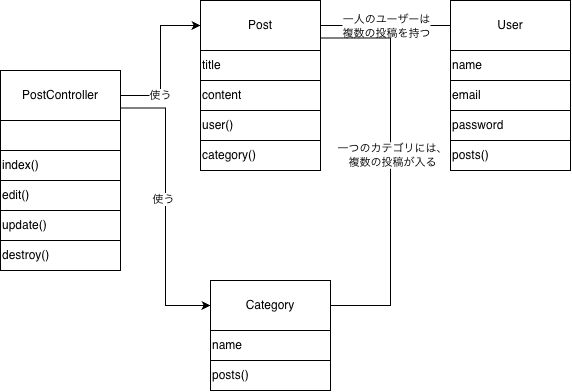

The diagram above was exported from draw.io. Its source (the exported page's mxGraphModel, read from the mxfile embedded in the PNG):
<mxGraphModel dx="594" dy="572" grid="1" gridSize="10" guides="1" tooltips="1" connect="1" arrows="1" fold="1" page="1" pageScale="1" pageWidth="827" pageHeight="1169" math="0" shadow="0">
  <root>
    <mxCell id="0" />
    <mxCell id="1" parent="0" />
    <mxCell id="FsklieYoLNcvBo5aW0xD-40" edge="1" parent="1" source="FsklieYoLNcvBo5aW0xD-36" style="edgeStyle=orthogonalEdgeStyle;rounded=0;orthogonalLoop=1;jettySize=auto;html=1;exitX=1;exitY=0.5;exitDx=0;exitDy=0;entryX=0;entryY=0.5;entryDx=0;entryDy=0;defaultLabelBackgroundColor=page;" target="FsklieYoLNcvBo5aW0xD-37">
      <mxGeometry relative="1" as="geometry" />
    </mxCell>
    <mxCell id="FsklieYoLNcvBo5aW0xD-62" connectable="0" parent="FsklieYoLNcvBo5aW0xD-40" style="edgeLabel;html=1;align=center;verticalAlign=middle;resizable=0;points=[];inheritText=1;defaultLabelBackgroundColor=page;" value="使う" vertex="1">
      <mxGeometry relative="1" x="-0.4533" y="1" as="geometry">
        <mxPoint as="offset" />
      </mxGeometry>
    </mxCell>
    <mxCell id="FsklieYoLNcvBo5aW0xD-41" edge="1" parent="1" source="FsklieYoLNcvBo5aW0xD-36" style="edgeStyle=orthogonalEdgeStyle;rounded=0;orthogonalLoop=1;jettySize=auto;html=1;exitX=1;exitY=0.75;exitDx=0;exitDy=0;entryX=0;entryY=0.5;entryDx=0;entryDy=0;defaultLabelBackgroundColor=page;" target="FsklieYoLNcvBo5aW0xD-38">
      <mxGeometry relative="1" as="geometry" />
    </mxCell>
    <mxCell id="FsklieYoLNcvBo5aW0xD-64" connectable="0" parent="FsklieYoLNcvBo5aW0xD-41" style="edgeLabel;html=1;align=center;verticalAlign=middle;resizable=0;points=[];inheritText=1;defaultLabelBackgroundColor=page;" value="使う" vertex="1">
      <mxGeometry relative="1" x="-0.0574" y="-3" as="geometry">
        <mxPoint y="1" as="offset" />
      </mxGeometry>
    </mxCell>
    <mxCell id="FsklieYoLNcvBo5aW0xD-36" parent="1" style="rounded=0;whiteSpace=wrap;html=1;" value="PostController" vertex="1">
      <mxGeometry height="50" width="120" x="30" y="110" as="geometry" />
    </mxCell>
    <mxCell id="FsklieYoLNcvBo5aW0xD-58" edge="1" parent="1" source="FsklieYoLNcvBo5aW0xD-37" style="edgeStyle=orthogonalEdgeStyle;rounded=0;orthogonalLoop=1;jettySize=auto;html=1;entryX=0;entryY=0.5;entryDx=0;entryDy=0;defaultLabelBackgroundColor=page;endArrow=none;endFill=0;" target="FsklieYoLNcvBo5aW0xD-39">
      <mxGeometry relative="1" as="geometry" />
    </mxCell>
    <mxCell id="FsklieYoLNcvBo5aW0xD-60" connectable="0" parent="FsklieYoLNcvBo5aW0xD-58" style="edgeLabel;html=1;align=center;verticalAlign=middle;resizable=0;points=[];inheritText=1;defaultLabelBackgroundColor=page;" value="一人のユーザーは&lt;div&gt;複数の投稿を持つ&lt;/div&gt;" vertex="1">
      <mxGeometry relative="1" as="geometry">
        <mxPoint as="offset" />
      </mxGeometry>
    </mxCell>
    <mxCell id="FsklieYoLNcvBo5aW0xD-59" edge="1" parent="1" source="FsklieYoLNcvBo5aW0xD-37" style="edgeStyle=orthogonalEdgeStyle;rounded=0;orthogonalLoop=1;jettySize=auto;html=1;exitX=1;exitY=0.75;exitDx=0;exitDy=0;entryX=1;entryY=0.5;entryDx=0;entryDy=0;defaultLabelBackgroundColor=page;endArrow=none;endFill=0;" target="FsklieYoLNcvBo5aW0xD-38">
      <mxGeometry relative="1" x="0.0014" as="geometry">
        <Array as="points">
          <mxPoint x="420" y="77.5" />
          <mxPoint x="420" y="345" />
        </Array>
      </mxGeometry>
    </mxCell>
    <mxCell id="FsklieYoLNcvBo5aW0xD-61" connectable="0" parent="FsklieYoLNcvBo5aW0xD-59" style="edgeLabel;html=1;align=center;verticalAlign=middle;resizable=0;points=[];inheritText=1;defaultLabelBackgroundColor=page;" value="一つのカテゴリには、&lt;div&gt;複数の投稿が入る&lt;/div&gt;" vertex="1">
      <mxGeometry relative="1" x="-0.0573" y="1" as="geometry">
        <mxPoint as="offset" />
      </mxGeometry>
    </mxCell>
    <mxCell id="FsklieYoLNcvBo5aW0xD-37" parent="1" style="rounded=0;whiteSpace=wrap;html=1;" value="Post" vertex="1">
      <mxGeometry height="50" width="120" x="230" y="40" as="geometry" />
    </mxCell>
    <mxCell id="FsklieYoLNcvBo5aW0xD-38" parent="1" style="rounded=0;whiteSpace=wrap;html=1;" value="Category" vertex="1">
      <mxGeometry height="50" width="120" x="240" y="320" as="geometry" />
    </mxCell>
    <mxCell id="FsklieYoLNcvBo5aW0xD-39" parent="1" style="rounded=0;whiteSpace=wrap;html=1;" value="User" vertex="1">
      <mxGeometry height="50" width="120" x="480" y="40" as="geometry" />
    </mxCell>
    <mxCell id="FsklieYoLNcvBo5aW0xD-42" parent="1" style="rounded=0;whiteSpace=wrap;html=1;" value="" vertex="1">
      <mxGeometry height="30" width="120" x="30" y="160" as="geometry" />
    </mxCell>
    <mxCell id="FsklieYoLNcvBo5aW0xD-43" parent="1" style="rounded=0;whiteSpace=wrap;html=1;align=left;" value="index()" vertex="1">
      <mxGeometry height="30" width="120" x="30" y="190" as="geometry" />
    </mxCell>
    <mxCell id="FsklieYoLNcvBo5aW0xD-44" parent="1" style="rounded=0;whiteSpace=wrap;html=1;align=left;" value="edit()" vertex="1">
      <mxGeometry height="30" width="120" x="30" y="220" as="geometry" />
    </mxCell>
    <mxCell id="FsklieYoLNcvBo5aW0xD-45" parent="1" style="rounded=0;whiteSpace=wrap;html=1;align=left;" value="update()" vertex="1">
      <mxGeometry height="30" width="120" x="30" y="250" as="geometry" />
    </mxCell>
    <mxCell id="FsklieYoLNcvBo5aW0xD-46" parent="1" style="rounded=0;whiteSpace=wrap;html=1;align=left;" value="destroy()" vertex="1">
      <mxGeometry height="30" width="120" x="30" y="280" as="geometry" />
    </mxCell>
    <mxCell id="FsklieYoLNcvBo5aW0xD-47" parent="1" style="rounded=0;whiteSpace=wrap;html=1;align=left;" value="title" vertex="1">
      <mxGeometry height="30" width="120" x="230" y="90" as="geometry" />
    </mxCell>
    <mxCell id="FsklieYoLNcvBo5aW0xD-48" parent="1" style="rounded=0;whiteSpace=wrap;html=1;align=left;" value="content" vertex="1">
      <mxGeometry height="30" width="120" x="230" y="120" as="geometry" />
    </mxCell>
    <mxCell id="FsklieYoLNcvBo5aW0xD-49" parent="1" style="rounded=0;whiteSpace=wrap;html=1;align=left;" value="user()" vertex="1">
      <mxGeometry height="30" width="120" x="230" y="150" as="geometry" />
    </mxCell>
    <mxCell id="FsklieYoLNcvBo5aW0xD-50" parent="1" style="rounded=0;whiteSpace=wrap;html=1;align=left;" value="category()" vertex="1">
      <mxGeometry height="30" width="120" x="230" y="180" as="geometry" />
    </mxCell>
    <mxCell id="FsklieYoLNcvBo5aW0xD-51" parent="1" style="rounded=0;whiteSpace=wrap;html=1;align=left;" value="name" vertex="1">
      <mxGeometry height="30" width="120" x="480" y="90" as="geometry" />
    </mxCell>
    <mxCell id="FsklieYoLNcvBo5aW0xD-52" parent="1" style="rounded=0;whiteSpace=wrap;html=1;align=left;" value="email" vertex="1">
      <mxGeometry height="30" width="120" x="480" y="120" as="geometry" />
    </mxCell>
    <mxCell id="FsklieYoLNcvBo5aW0xD-53" parent="1" style="rounded=0;whiteSpace=wrap;html=1;align=left;" value="password" vertex="1">
      <mxGeometry height="30" width="120" x="480" y="150" as="geometry" />
    </mxCell>
    <mxCell id="FsklieYoLNcvBo5aW0xD-54" parent="1" style="rounded=0;whiteSpace=wrap;html=1;align=left;" value="posts()" vertex="1">
      <mxGeometry height="30" width="120" x="480" y="180" as="geometry" />
    </mxCell>
    <mxCell id="FsklieYoLNcvBo5aW0xD-55" parent="1" style="rounded=0;whiteSpace=wrap;html=1;align=left;" value="name" vertex="1">
      <mxGeometry height="30" width="120" x="240" y="370" as="geometry" />
    </mxCell>
    <mxCell id="FsklieYoLNcvBo5aW0xD-56" parent="1" style="rounded=0;whiteSpace=wrap;html=1;align=left;" value="posts()" vertex="1">
      <mxGeometry height="30" width="120" x="240" y="400" as="geometry" />
    </mxCell>
  </root>
</mxGraphModel>